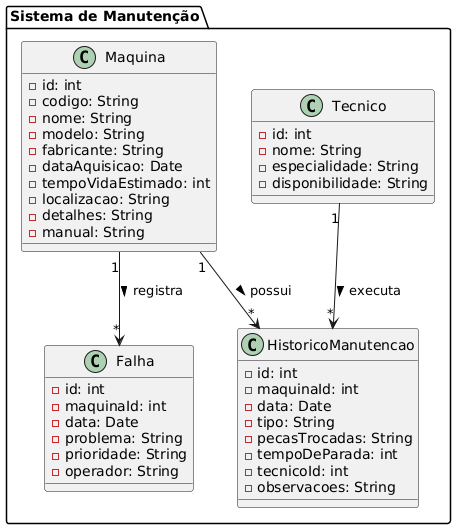

The diagram above was rendered by PlantUML. Its source (embedded in the PNG):
@startuml
package "Sistema de Manutenção" {
    class Maquina {
        - id: int
        - codigo: String
        - nome: String
        - modelo: String
        - fabricante: String
        - dataAquisicao: Date
        - tempoVidaEstimado: int
        - localizacao: String
        - detalhes: String
        - manual: String
    }

    class HistoricoManutencao {
        - id: int
        - maquinaId: int
        - data: Date
        - tipo: String
        - pecasTrocadas: String
        - tempoDeParada: int
        - tecnicoId: int
        - observacoes: String
    }

    class Falha {
        - id: int
        - maquinaId: int
        - data: Date
        - problema: String
        - prioridade: String
        - operador: String
    }

    class Tecnico {
        - id: int
        - nome: String
        - especialidade: String
        - disponibilidade: String
    }

    Maquina "1" --> "*" HistoricoManutencao : possui >
    Maquina "1" --> "*" Falha : registra >
    Tecnico "1" --> "*" HistoricoManutencao : executa >
}
@enduml